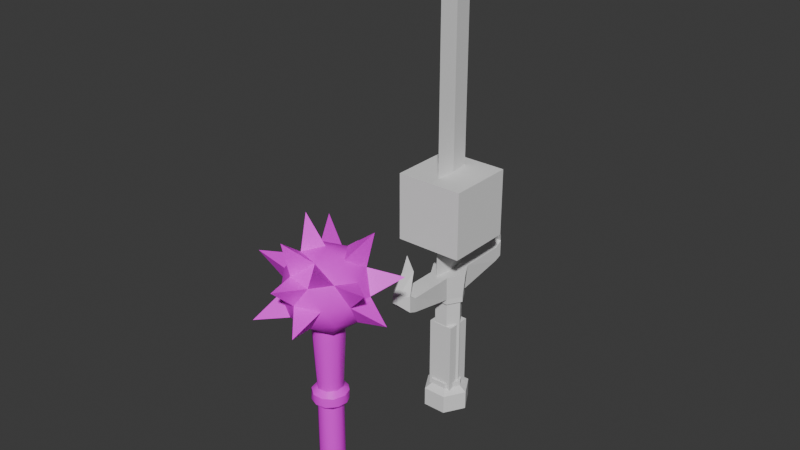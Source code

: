 # Source: short_sword.blend  (saved by Blender 4.3.34; exported with 4.5.12 LTS)
import bpy
from mathutils import Matrix  # noqa: F401  (used for matrix-valued properties, if any)

bpy.ops.wm.read_factory_settings(use_empty=True)
scene = bpy.context.scene
scene.name = 'Scene'

# ---- images (referenced by path relative to the original .blend; pixels are not part of the script)
import os
ASSET_DIR = os.environ.get("B2B_ASSET_DIR", "")  # directory of the original .blend (textures are referenced by path, not embedded)
HERE = os.path.dirname(os.path.abspath(__file__))  # packed textures are extracted next to this script under _unpacked/

def load_image(name, relpath, width, height, colorspace="sRGB"):
    """Load a texture the original file referenced (path relative to the .blend, or extracted next to this script)."""
    p = next((c for c in (os.path.join(HERE, relpath), os.path.join(ASSET_DIR, relpath)) if relpath and os.path.exists(c)), "")
    if p:
        img = bpy.data.images.load(p, check_existing=True)
        img.name = name
    else:  # same state as the original file: an image datablock whose file is absent (Cycles renders it pink)
        img = bpy.data.images.new(name, width, height)
        img.source = "FILE"
        img.filepath = "//" + (relpath or name)
    img.colorspace_settings.name = colorspace
    return img
img_morning_star_mat_base_color = load_image('morning_star_mat Base Color', 'textures/morning_star_mat Base Color.png', 1024, 1024, 'sRGB')

# ---- materials (node trees are filled in below, after node groups)
mat_morning_star_mat = bpy.data.materials.new('morning_star_mat')
mat_morning_star_mat.use_transparent_shadow = False

# ---- material node trees
mat_morning_star_mat.use_nodes = True; mat_morning_star_mat.node_tree.nodes.clear()
_N = mat_morning_star_mat.node_tree.nodes; _L = mat_morning_star_mat.node_tree.links
n0 = _N.new('ShaderNodeBsdfPrincipled'); n0.name = 'Principled BSDF'; n0.location = (10, 300)
n0.inputs[3].default_value = 1.45
n1 = _N.new('ShaderNodeOutputMaterial'); n1.name = 'Material Output'; n1.location = (300, 300)
n2 = _N.new('ShaderNodeTexImage'); n2.name = 'Image Texture'; n2.location = (-280, 278)
n2.image = img_morning_star_mat_base_color
_L.new(n0.outputs[0], n1.inputs[0])
_L.new(n2.outputs[0], n0.inputs[0])
n1.is_active_output = True

# ---- world
world_world = bpy.data.worlds.new('World'); scene.world = world_world
world_world.use_nodes = True; world_world.node_tree.nodes.clear()
_N = world_world.node_tree.nodes; _L = world_world.node_tree.links
n0 = _N.new('ShaderNodeOutputWorld'); n0.name = 'World Output'; n0.location = (300, 300)
n1 = _N.new('ShaderNodeBackground'); n1.name = 'Background'; n1.location = (10, 300)
n1.inputs[0].default_value = (0.05088, 0.05088, 0.05088, 1.0)
_L.new(n1.outputs[0], n0.inputs[0])
n0.is_active_output = True
world_world.color = (0.05088, 0.05088, 0.05088)
world_world.use_sun_shadow = False
world_world.sun_shadow_jitter_overblur = 0.0

# ---- meshes
me_icosphere = bpy.data.meshes.new('Icosphere')
me_icosphere.from_pydata([(0.0, 0.0, 0.2866), (0.06694, -0.04864, 0.3378), (-0.02557, -0.0787, 0.3378), (-0.08275, 0.0, 0.3378), (-0.02557, 0.0787, 0.3378), (0.06694, 0.04864, 0.3378), (0.02557, -0.0787, 0.4205), (-0.06694, -0.04864, 0.4205), (-0.06694, 0.04864, 0.4205), (0.02557, 0.0787, 0.4205), (0.08275, 0.0, 0.4205), (0.0, 0.0, 0.4716), (-0.01503, -0.04626, 0.3004), (0.03935, -0.02859, 0.3004), (0.02432, -0.07484, 0.3305), (0.0787, 0.0, 0.3305), (0.03935, 0.02859, 0.3004), (-0.04864, 0.0, 0.3004), (-0.06367, -0.04626, 0.3305), (-0.01503, 0.04626, 0.3004), (-0.06367, 0.04626, 0.3305), (0.02432, 0.07484, 0.3305), (0.08799, -0.02859, 0.3791), (0.08799, 0.02859, 0.3791), (0.0, -0.09251, 0.3791), (0.05438, -0.07485, 0.3791), (-0.08799, -0.02859, 0.3791), (-0.05438, -0.07485, 0.3791), (-0.05438, 0.07485, 0.3791), (-0.08799, 0.02859, 0.3791), (0.05438, 0.07485, 0.3791), (0.0, 0.09251, 0.3791), (0.06367, -0.04626, 0.4278), (-0.02432, -0.07484, 0.4278), (-0.0787, 0.0, 0.4278), (-0.02432, 0.07484, 0.4278), (0.06367, 0.04626, 0.4278), (0.01503, -0.04626, 0.4578), (0.04864, 0.0, 0.4578), (-0.03935, -0.02859, 0.4578), (-0.03935, 0.02859, 0.4578), (0.01503, 0.04626, 0.4578), (0.0637, -0.1008, 0.4822), (0.07698, 0.05593, 0.5037), (-0.07619, 0.09173, 0.4822), (-0.05007, 0.0, 0.5286), (-0.0294, -0.09049, 0.5037), (0.1245, 0.09049, 0.4085), (-0.04757, 0.1464, 0.4085), (-0.1417, -0.04411, 0.4321), (-0.001849, -0.1484, 0.4321), (0.1406, -0.04762, 0.4321), (0.04757, 0.1464, 0.3497), (-0.1245, 0.09049, 0.3497), (-0.08874, -0.119, 0.3261), (0.04757, -0.1464, 0.3497), (0.154, 0.0, 0.3497), (-0.006819, -0.03428, 0.3304), (-0.002824, -0.02867, -0.09966), (-0.02674, -0.02324, 0.3304), (-0.0221, -0.01814, -0.09966), (-0.03504, -0.0008718, 0.3304), (-0.02867, 0.002824, -0.09966), (-0.02962, 0.01874, 0.3304), (-0.01814, 0.0221, -0.09966), (-0.008056, 0.035, 0.3304), (0.002824, 0.02867, -0.09966), (0.01874, 0.02962, 0.3304), (0.0221, 0.01814, -0.09966), (0.035, 0.008056, 0.3304), (0.02867, -0.002824, -0.09966), (0.02962, -0.01874, 0.3304), (0.01814, -0.0221, -0.09966), (0.01345, -0.03248, 0.3304), (-0.009102, -0.02722, -0.06228), (-0.02568, -0.01281, -0.06228), (-0.02722, 0.009102, -0.06228), (-0.01281, 0.02568, -0.06228), (0.009102, 0.02722, -0.06228), (0.02568, 0.01281, -0.06228), (0.02722, -0.009102, -0.06228), (0.01281, -0.02568, -0.06228), (-0.03124, -0.01668, 0.2738), (-0.03388, 0.0103, 0.2738), (-0.01668, 0.03124, 0.2738), (0.0103, 0.03388, 0.2738), (0.03124, 0.01668, 0.2738), (0.03388, -0.0103, 0.2738), (0.01662, -0.03109, 0.2684), (-0.01032, -0.03402, 0.2793), (-0.02346, -0.01603, 0.1065), (-0.02841, -0.000296, 0.1065), (-0.02496, 0.01311, 0.1065), (-0.01603, 0.02346, 0.1065), (-0.000296, 0.02841, 0.1065), (0.01311, 0.02496, 0.1065), (0.02346, 0.01603, 0.1065), (0.02841, 0.000296, 0.1065), (0.02241, -0.01795, 0.1065), (0.008377, -0.02692, 0.1065), (-0.008008, -0.02758, 0.1065), (-0.02558, -0.01301, 0.1498), (-0.02732, 0.008811, 0.15), (-0.01301, 0.02558, 0.1498), (0.008811, 0.02732, 0.15), (0.02558, 0.01301, 0.1498), (0.02732, -0.008811, 0.15), (0.01321, -0.02537, 0.15), (-0.008587, -0.02751, 0.1498), (0.006779, -0.03914, -0.09021), (-0.01611, -0.03631, -0.09021), (-0.03091, -0.02447, -0.0902), (-0.03914, -0.006779, -0.09021), (-0.03631, 0.01611, -0.09021), (-0.02447, 0.03091, -0.0902), (-0.006779, 0.03914, -0.09021), (0.01611, 0.03631, -0.09021), (0.03091, 0.02447, -0.0902), (0.03914, 0.006779, -0.09021), (0.03631, -0.01611, -0.09021), (0.02447, -0.03091, -0.0902), (-0.03263, -0.02267, -0.06915), (-0.0401, 0.006965, -0.0693), (-0.02267, 0.03263, -0.06915), (0.006965, 0.0401, -0.0693), (0.03263, 0.02267, -0.06915), (0.0401, -0.006965, -0.0693), (0.02267, -0.03263, -0.06915), (-0.006965, -0.0401, -0.0693), (-0.0112, -0.0384, 0.1388), (-0.004052, -0.03929, 0.1178), (0.01847, -0.03548, 0.1176), (0.03631, -0.01611, 0.1177), (0.03914, 0.006779, 0.1177), (0.03091, 0.02447, 0.1178), (0.01611, 0.03631, 0.1177), (-0.006779, 0.03914, 0.1177), (-0.02447, 0.03091, 0.1178), (-0.03631, 0.01611, 0.1177), (-0.03914, -0.006779, 0.1177), (-0.02633, -0.03031, 0.1177), (-0.0327, -0.02257, 0.1388), (-0.04007, 0.007089, 0.1385), (-0.02257, 0.0327, 0.1388), (-0.0007197, 0.03972, 0.1385), (0.01797, 0.03509, 0.1386), (0.0327, 0.02257, 0.1388), (0.03972, 0.0007197, 0.1385), (0.03174, -0.02459, 0.1387), (0.01164, -0.03774, 0.1386)], [], [(0, 13, 12), (1, 13, 15), (0, 12, 17), (0, 17, 19), (0, 19, 16), (1, 15, 22), (2, 14, 24), (3, 18, 26), (4, 20, 28), (5, 21, 30), (1, 22, 25), (2, 24, 27), (3, 26, 29), (4, 28, 31), (5, 30, 23), (38, 36, 43), (7, 33, 39), (8, 34, 40), (9, 35, 41), (10, 36, 38), (38, 41, 11), (35, 8, 44), (36, 9, 41), (41, 40, 11), (41, 35, 40), (40, 39, 45), (39, 33, 46), (40, 34, 39), (34, 7, 39), (39, 37, 11), (23, 30, 47), (33, 6, 37), (37, 38, 11), (37, 32, 38), (32, 10, 38), (23, 36, 10), (31, 28, 48), (30, 9, 36), (31, 35, 9), (26, 7, 49), (28, 8, 35), (29, 34, 8), (29, 26, 34), (24, 6, 50), (27, 33, 7), (27, 24, 33), (22, 10, 51), (25, 32, 6), (25, 22, 32), (30, 21, 52), (30, 31, 9), (28, 20, 53), (21, 4, 31), (28, 29, 8), (18, 2, 54), (20, 3, 29), (26, 27, 7), (26, 18, 27), (24, 14, 55), (24, 25, 6), (22, 15, 56), (14, 1, 25), (22, 23, 10), (15, 5, 23), (16, 21, 5), (16, 19, 21), (19, 4, 21), (19, 20, 4), (19, 17, 20), (17, 3, 20), (17, 18, 3), (17, 12, 18), (12, 2, 18), (15, 16, 5), (15, 13, 16), (13, 0, 16), (12, 14, 2), (12, 13, 14), (13, 1, 14), (6, 32, 42), (32, 37, 42), (37, 6, 42), (36, 41, 43), (41, 38, 43), (8, 40, 44), (40, 35, 44), (39, 11, 45), (11, 40, 45), (33, 37, 46), (37, 39, 46), (30, 36, 47), (36, 23, 47), (28, 35, 48), (35, 31, 48), (7, 34, 49), (34, 26, 49), (6, 33, 50), (33, 24, 50), (10, 32, 51), (32, 22, 51), (21, 31, 52), (31, 30, 52), (20, 29, 53), (29, 28, 53), (2, 27, 54), (27, 18, 54), (14, 25, 55), (25, 24, 55), (15, 23, 56), (23, 22, 56), (77, 124, 123), (77, 78, 124), (58, 72, 109), (90, 100, 140), (103, 144, 143), (91, 90, 139), (70, 72, 58, 60, 62, 64, 66, 68), (79, 126, 125), (81, 98, 99), (80, 97, 98), (79, 96, 97), (78, 94, 95), (77, 93, 94), (76, 91, 92), (75, 90, 91), (89, 57, 59), (82, 59, 61), (83, 61, 63), (84, 63, 65), (85, 65, 67), (86, 67, 69), (87, 69, 71), (88, 71, 73), (92, 91, 138), (79, 80, 126), (101, 142, 141), (94, 93, 136), (81, 128, 127), (95, 94, 135), (112, 121, 122), (115, 123, 124), (118, 125, 126), (109, 127, 128), (131, 148, 149), (132, 147, 148), (133, 146, 147), (135, 144, 145), (136, 143, 144), (139, 141, 142), (140, 129, 141), (66, 64, 115), (105, 147, 146), (75, 76, 122), (75, 122, 121), (106, 107, 148), (99, 98, 131), (70, 68, 118), (98, 97, 132), (62, 60, 112), (97, 96, 133), (81, 74, 128), (100, 130, 140), (104, 145, 144), (64, 114, 115), (104, 144, 103), (90, 140, 139), (72, 120, 109), (143, 142, 102, 103), (64, 113, 114), (91, 139, 138), (100, 74, 81, 99), (96, 79, 78, 95), (80, 98, 81), (79, 97, 80), (93, 77, 76, 92), (77, 94, 78), (90, 75, 74, 100), (75, 91, 76), (89, 88, 73, 57), (89, 59, 82), (82, 61, 83), (83, 63, 84), (84, 65, 85), (85, 67, 86), (86, 69, 87), (87, 71, 88), (138, 137, 93, 92), (125, 124, 78, 79), (62, 113, 64), (127, 126, 80, 81), (72, 119, 120), (102, 142, 101), (93, 137, 136), (141, 129, 108, 101), (70, 119, 72), (82, 101, 108, 89), (94, 136, 135), (62, 112, 113), (83, 102, 101, 82), (84, 103, 102, 83), (85, 104, 103, 84), (86, 105, 104, 85), (87, 106, 105, 86), (88, 107, 106, 87), (108, 107, 88, 89), (121, 111, 110, 128), (109, 128, 110), (123, 114, 113, 122), (111, 121, 112), (112, 122, 113), (125, 117, 116, 124), (114, 123, 115), (115, 124, 116), (127, 120, 119, 126), (117, 125, 118), (118, 126, 119), (130, 131, 149, 129), (120, 127, 109), (146, 134, 135, 145), (132, 148, 131), (133, 147, 132), (134, 146, 133), (143, 137, 138, 142), (136, 144, 135), (137, 143, 136), (146, 145, 104, 105), (139, 142, 138), (140, 141, 139), (130, 129, 140), (123, 122, 76, 77), (121, 128, 74, 75), (106, 147, 105), (106, 148, 147), (66, 115, 116), (58, 109, 110), (107, 149, 148), (129, 149, 107, 108), (131, 130, 100, 99), (66, 116, 68), (68, 116, 117), (58, 110, 60), (60, 110, 111), (135, 134, 96, 95), (68, 117, 118), (98, 132, 131), (60, 111, 112), (97, 133, 132), (96, 134, 133), (70, 118, 119)])
me_icosphere.polygons.foreach_set('use_smooth', [True] * 249)
_k = set([(2, 18), (2, 27), (2, 54), (6, 24), (6, 32), (6, 33), (6, 37), (6, 42), (6, 50), (7, 26), (7, 34), (7, 49), (8, 35), (8, 40), (8, 44), (10, 22), (10, 32), (10, 51), (11, 39), (11, 40), (11, 45), (14, 24), (14, 25), (14, 55), (15, 22), (15, 23), (15, 56), (18, 27), (18, 54), (20, 28), (20, 29), (20, 53), (21, 30), (21, 31), (21, 52), (22, 23), (22, 32), (22, 51), (22, 56), (23, 30), (23, 36), (23, 47), (23, 56), (24, 25), (24, 33), (24, 50), (24, 55), (25, 55), (26, 34), (26, 49), (27, 54), (28, 29), (28, 31), (28, 35), (28, 48), (28, 53), (29, 53), (30, 31), (30, 36), (30, 47), (30, 52), (31, 35), (31, 48), (31, 52), (32, 37), (32, 42), (32, 51), (33, 37), (33, 39), (33, 46), (33, 50), (34, 49), (35, 40), (35, 44), (35, 48), (36, 38), (36, 41), (36, 43), (36, 47), (37, 39), (37, 42), (37, 46), (38, 41), (38, 43), (39, 40), (39, 45), (39, 46), (40, 44), (40, 45), (41, 43), (74, 75), (74, 81), (75, 76), (76, 77), (77, 78), (78, 79), (79, 80), (80, 81), (90, 91), (90, 100), (91, 92), (92, 93), (93, 94), (94, 95), (95, 96), (96, 97), (97, 98), (98, 99), (99, 100), (101, 102), (101, 108), (102, 103), (103, 104), (104, 105), (105, 106), (106, 107), (107, 108), (109, 120), (110, 111), (111, 112), (113, 114), (114, 115), (116, 117), (117, 118), (119, 120), (121, 122), (121, 128), (122, 123), (123, 124), (124, 125), (125, 126), (126, 127), (127, 128), (129, 141), (129, 149), (130, 131), (130, 140), (131, 132), (132, 133), (133, 134), (134, 135), (135, 136), (136, 137), (137, 138), (138, 139), (139, 140), (141, 142), (142, 143), (143, 144), (144, 145), (145, 146), (146, 147), (147, 148), (148, 149)])
me_icosphere.attributes.new('sharp_edge', 'BOOLEAN', 'EDGE').data.foreach_set('value', [ (min(e.vertices), max(e.vertices)) in _k for e in me_icosphere.edges])
_uv = me_icosphere.uv_layers.new(name='UVMap')
_uv.uv.foreach_set('vector', [0.4478, 0.6875, 0.4731, 0.7291, 0.4007, 0.7262, 0.6279, 0.2013, 0.653, 0.2416, 0.5803, 0.237, 0.4478, 0.6875, 0.4007, 0.7262, 0.3879, 0.6599, 0.4478, 0.6875, 0.3879, 0.6599, 0.4524, 0.6219, 0.4478, 0.6875, 0.4524, 0.6219, 0.505, 0.6646, 0.6279, 0.2013, 0.5803, 0.237, 0.5689, 0.172, 0.3838, 0.4037, 0.3539, 0.3662, 0.4142, 0.3453, 0.4423, 0.5123, 0.4063, 0.466, 0.4809, 0.4708, 0.4478, 0.5616, 0.3879, 0.586, 0.4007, 0.5325, 0.1796, 0.6698, 0.1613, 0.7329, 0.1163, 0.6788, 0.6279, 0.2013, 0.5689, 0.172, 0.6346, 0.1364, 0.3838, 0.4037, 0.4142, 0.3453, 0.4465, 0.407, 0.4423, 0.5123, 0.4809, 0.4708, 0.5042, 0.5123, 0.4434, 0.8095, 0.4497, 0.7493, 0.4841, 0.7715, 0.1796, 0.6698, 0.1163, 0.6788, 0.146, 0.6129, 0.3161, 0.8299, 0.2496, 0.806, 0.3161, 0.7295, 0.5108, 0.4118, 0.4888, 0.35, 0.5493, 0.3786, 0.4353, 0.1313, 0.4152, 0.06961, 0.4849, 0.08807, 0.624, 0.4968, 0.5927, 0.4521, 0.6666, 0.4528, 0.8412, 0.5906, 0.7971, 0.5526, 0.8375, 0.5304, 0.7201, 0.4325, 0.6666, 0.4528, 0.6933, 0.3923, 0.1786, 0.9418, 0.1163, 0.9542, 0.1163, 0.8698, 0.6741, 0.5874, 0.6478, 0.6481, 0.6141, 0.6086, 0.6666, 0.4528, 0.6335, 0.3907, 0.6933, 0.3923, 0.6666, 0.4528, 0.5927, 0.4521, 0.6335, 0.3907, 0.9517, 0.8733, 0.9041, 0.8733, 0.9407, 0.7811, 0.5493, 0.3786, 0.4888, 0.35, 0.5725, 0.2965, 0.4849, 0.08807, 0.4152, 0.06961, 0.4716, 0.02196, 0.4152, 0.06961, 0.4127, 0.01888, 0.4716, 0.02196, 0.6666, 0.3319, 0.7201, 0.3578, 0.6933, 0.3923, 0.8144, 0.8958, 0.8819, 0.8958, 0.8697, 0.9761, 0.05907, 0.7167, 0.01011, 0.6931, 0.06926, 0.6745, 0.7201, 0.3578, 0.7201, 0.4325, 0.6933, 0.3923, 0.742, 0.5304, 0.7769, 0.5764, 0.7314, 0.6044, 0.7769, 0.5764, 0.7769, 0.6396, 0.7314, 0.6044, 0.7971, 0.6275, 0.7971, 0.5526, 0.8412, 0.5906, 0.7992, 0.7353, 0.7314, 0.7608, 0.7314, 0.6598, 0.7111, 0.649, 0.6478, 0.6481, 0.6741, 0.5874, 0.6741, 0.7083, 0.6141, 0.6833, 0.6478, 0.6481, 0.4809, 0.4708, 0.5108, 0.4118, 0.5607, 0.4752, 0.4302, 0.1879, 0.4353, 0.1313, 0.4941, 0.1612, 0.3814, 0.1313, 0.4152, 0.06961, 0.4353, 0.1313, 0.3814, 0.1313, 0.3681, 0.06523, 0.4152, 0.06961, 0.6894, 0.105, 0.6328, 0.07475, 0.7079, 0.01769, 0.4465, 0.407, 0.4888, 0.35, 0.5108, 0.4118, 0.4465, 0.407, 0.4142, 0.3453, 0.4888, 0.35, 0.8286, 0.4907, 0.7701, 0.473, 0.8286, 0.3928, 0.6346, 0.1364, 0.5718, 0.09762, 0.6328, 0.07475, 0.6346, 0.1364, 0.5689, 0.172, 0.5718, 0.09762, 0.8726, 0.7137, 0.8194, 0.7551, 0.8194, 0.6598, 0.7111, 0.649, 0.6741, 0.7083, 0.6478, 0.6481, 0.8615, 0.5304, 0.9249, 0.5436, 0.8615, 0.623, 0.4841, 0.8463, 0.4434, 0.8095, 0.4841, 0.7715, 0.4302, 0.1879, 0.3814, 0.1313, 0.4353, 0.1313, 0.9066, 0.3672, 0.8524, 0.3672, 0.87, 0.2737, 0.3879, 0.586, 0.3381, 0.6264, 0.3363, 0.5706, 0.4809, 0.4708, 0.4465, 0.407, 0.5108, 0.4118, 0.4809, 0.4708, 0.4063, 0.466, 0.4465, 0.407, 0.4142, 0.3453, 0.3539, 0.3662, 0.3363, 0.2815, 0.6894, 0.105, 0.6346, 0.1364, 0.6328, 0.07475, 0.5689, 0.172, 0.5803, 0.237, 0.5144, 0.2472, 0.6866, 0.1794, 0.6279, 0.2013, 0.6346, 0.1364, 0.9328, 0.4505, 0.9328, 0.3928, 0.9872, 0.4245, 0.2093, 0.6263, 0.1796, 0.6698, 0.146, 0.6129, 0.2188, 0.7004, 0.1613, 0.7329, 0.1796, 0.6698, 0.505, 0.6646, 0.4524, 0.6219, 0.505, 0.5907, 0.4524, 0.6219, 0.4478, 0.5616, 0.505, 0.5907, 0.4524, 0.6219, 0.3879, 0.586, 0.4478, 0.5616, 0.4524, 0.6219, 0.3879, 0.6599, 0.3879, 0.586, 0.3879, 0.6599, 0.3381, 0.6264, 0.3879, 0.586, 0.3879, 0.6599, 0.3363, 0.6903, 0.3381, 0.6264, 0.3879, 0.6599, 0.4007, 0.7262, 0.3363, 0.6903, 0.3491, 0.4408, 0.3838, 0.4037, 0.4063, 0.466, 0.2093, 0.6263, 0.2188, 0.7004, 0.1796, 0.6698, 0.5258, 0.6979, 0.4731, 0.7291, 0.505, 0.6646, 0.4731, 0.7291, 0.4478, 0.6875, 0.505, 0.6646, 0.3491, 0.4408, 0.3539, 0.3662, 0.3838, 0.4037, 0.7079, 0.2101, 0.653, 0.2416, 0.6866, 0.1794, 0.653, 0.2416, 0.6279, 0.2013, 0.6866, 0.1794, 0.6328, 0.07475, 0.5718, 0.09762, 0.5867, 0.01011, 0.9677, 0.9777, 0.9041, 0.9777, 0.9577, 0.8935, 0.06926, 0.6745, 0.01011, 0.6931, 0.01011, 0.5942, 0.6741, 0.5874, 0.6141, 0.6086, 0.5927, 0.5304, 0.6666, 0.4528, 0.7201, 0.4325, 0.7499, 0.5102, 0.5655, 0.8195, 0.5044, 0.8448, 0.5044, 0.7493, 0.9389, 0.7531, 0.8928, 0.7531, 0.9222, 0.6598, 0.3988, 0.9397, 0.3363, 0.954, 0.3363, 0.8671, 0.8976, 0.07765, 0.837, 0.104, 0.837, 0.01011, 0.8042, 0.8756, 0.7314, 0.8756, 0.7684, 0.7811, 0.7201, 0.3578, 0.6666, 0.3319, 0.7499, 0.2737, 0.08049, 0.9473, 0.01011, 0.9473, 0.03781, 0.8553, 0.7701, 0.2737, 0.8321, 0.2931, 0.7701, 0.3726, 0.4302, 0.1879, 0.4941, 0.1612, 0.4726, 0.2535, 0.6141, 0.6833, 0.6741, 0.7083, 0.5927, 0.7671, 0.4127, 0.01888, 0.4152, 0.06961, 0.3363, 0.01011, 0.5589, 0.9495, 0.5044, 0.9565, 0.5044, 0.865, 0.4703, 0.9514, 0.419, 0.9534, 0.419, 0.8671, 0.4888, 0.35, 0.4142, 0.3453, 0.4535, 0.2737, 0.7941, 0.9795, 0.7314, 0.9596, 0.7941, 0.8958, 0.9848, 0.2032, 0.921, 0.2032, 0.9793, 0.1243, 0.9008, 0.2177, 0.837, 0.2177, 0.8614, 0.1243, 0.8245, 0.7811, 0.8839, 0.7811, 0.8492, 0.8753, 0.8488, 0.3928, 0.9126, 0.3928, 0.8888, 0.4861, 0.3814, 0.1313, 0.4302, 0.1879, 0.3363, 0.2174, 0.5927, 0.7873, 0.6504, 0.799, 0.5927, 0.8818, 0.5927, 0.902, 0.6631, 0.902, 0.6127, 0.9843, 0.9268, 0.3441, 0.9268, 0.2737, 0.9899, 0.2849, 0.2121, 0.7531, 0.223, 0.8227, 0.1767, 0.8227, 0.2093, 0.6263, 0.146, 0.6129, 0.2188, 0.5463, 0.958, 0.04109, 0.9178, 0.09524, 0.9178, 0.01011, 0.3464, 0.7798, 0.3602, 0.7498, 0.3363, 0.78, 0.3464, 0.7798, 0.3666, 0.7618, 0.3602, 0.7498, 0.2441, 0.8845, 0.271, 0.8856, 0.2523, 0.8639, 0.1511, 0.3038, 0.1763, 0.3045, 0.1603, 0.2891, 0.03939, 0.247, 0.01497, 0.2619, 0.04028, 0.2609, 0.1331, 0.3034, 0.1511, 0.3038, 0.1279, 0.2883, 0.2939, 0.9026, 0.271, 0.8856, 0.2441, 0.8845, 0.2289, 0.9005, 0.2339, 0.9237, 0.2568, 0.9406, 0.2838, 0.9417, 0.2989, 0.9258, 0.3921, 0.7649, 0.4232, 0.7756, 0.3964, 0.7493, 0.7281, 0.191, 0.7705, 0.04824, 0.7491, 0.04897, 0.7564, 0.1962, 0.7919, 0.05965, 0.7705, 0.04824, 0.2579, 0.5244, 0.2628, 0.3034, 0.2447, 0.3036, 0.2867, 0.5244, 0.2972, 0.3036, 0.2807, 0.3034, 0.04109, 0.5245, 0.04445, 0.3036, 0.02633, 0.3041, 0.06984, 0.5243, 0.07874, 0.3036, 0.06234, 0.3034, 0.1402, 0.5245, 0.1511, 0.3038, 0.1331, 0.3034, 0.1854, 0.07826, 0.191, 0.01151, 0.1616, 0.01065, 0.1496, 0.08455, 0.1616, 0.01065, 0.1348, 0.01011, 0.07106, 0.08424, 0.08276, 0.01031, 0.05845, 0.01011, 0.03557, 0.08449, 0.05845, 0.01011, 0.02406, 0.01064, 0.291, 0.08432, 0.3105, 0.01041, 0.2789, 0.01011, 0.2555, 0.08432, 0.2789, 0.01011, 0.2445, 0.01026, 0.2954, 0.5967, 0.3161, 0.5596, 0.2856, 0.545, 0.2599, 0.5992, 0.2856, 0.545, 0.258, 0.5469, 0.06234, 0.3034, 0.07874, 0.3036, 0.06867, 0.2882, 0.3921, 0.7649, 0.4079, 0.7873, 0.4232, 0.7756, 0.148, 0.2469, 0.1163, 0.261, 0.1482, 0.2612, 0.02633, 0.3041, 0.04445, 0.3036, 0.0208, 0.2889, 0.4048, 0.8158, 0.3992, 0.8464, 0.423, 0.8162, 0.2807, 0.3034, 0.2972, 0.3036, 0.2871, 0.2884, 0.1438, 0.8376, 0.1163, 0.8176, 0.1165, 0.8496, 0.02274, 0.561, 0.04238, 0.5329, 0.01011, 0.5342, 0.6829, 0.7998, 0.7107, 0.8196, 0.71, 0.7873, 0.1445, 0.7642, 0.1173, 0.7531, 0.1169, 0.7772, 0.7534, 0.0268, 0.779, 0.01011, 0.748, 0.01101, 0.7874, 0.03218, 0.8084, 0.02625, 0.779, 0.01011, 0.2393, 0.2886, 0.2589, 0.2609, 0.2337, 0.2615, 0.2871, 0.2884, 0.307, 0.2614, 0.2842, 0.2611, 0.0208, 0.2889, 0.04028, 0.2609, 0.01497, 0.2619, 0.1279, 0.2883, 0.1482, 0.2612, 0.1163, 0.261, 0.1603, 0.2891, 0.1831, 0.2621, 0.1482, 0.2612, 0.02539, 0.574, 0.0495, 0.5732, 0.02274, 0.561, 0.05053, 0.8193, 0.02197, 0.8189, 0.04486, 0.8351, 0.3591, 0.8308, 0.3433, 0.8084, 0.3363, 0.8206, 0.3591, 0.8308, 0.3363, 0.8206, 0.3629, 0.8468, 0.03266, 0.7988, 0.03279, 0.7703, 0.01011, 0.7868, 0.7491, 0.04897, 0.7705, 0.04824, 0.7534, 0.0268, 0.2939, 0.9026, 0.2989, 0.9258, 0.3148, 0.9023, 0.7705, 0.04824, 0.7919, 0.05965, 0.7874, 0.03218, 0.1565, 0.8349, 0.1565, 0.811, 0.1438, 0.8376, 0.7919, 0.05965, 0.8005, 0.07529, 0.8097, 0.04919, 0.4048, 0.8158, 0.3846, 0.8339, 0.3992, 0.8464, 0.1763, 0.3045, 0.1904, 0.2899, 0.1603, 0.2891, 0.287, 0.2464, 0.2842, 0.2611, 0.307, 0.2614, 0.0495, 0.5732, 0.04581, 0.5604, 0.02274, 0.561, 0.546, 0.558, 0.5581, 0.558, 0.5548, 0.5325, 0.1511, 0.3038, 0.1603, 0.2891, 0.1279, 0.2883, 0.271, 0.8856, 0.2766, 0.8676, 0.2523, 0.8639, 0.04028, 0.2609, 0.08072, 0.261, 0.06824, 0.2464, 0.03939, 0.247, 0.0495, 0.5732, 0.07061, 0.5603, 0.04581, 0.5604, 0.07874, 0.3036, 0.09413, 0.2886, 0.06867, 0.2882, 0.1763, 0.3045, 0.1689, 0.5253, 0.19, 0.5261, 0.1925, 0.3051, 0.2628, 0.3034, 0.2579, 0.5244, 0.2867, 0.5244, 0.2807, 0.3034, 0.7564, 0.1962, 0.7705, 0.04824, 0.7281, 0.191, 0.2579, 0.5244, 0.2447, 0.3036, 0.2381, 0.5247, 0.04445, 0.3036, 0.04109, 0.5245, 0.06984, 0.5243, 0.06234, 0.3034, 0.3075, 0.5247, 0.2972, 0.3036, 0.2867, 0.5244, 0.1511, 0.3038, 0.1402, 0.5245, 0.1689, 0.5253, 0.1763, 0.3045, 0.09068, 0.5248, 0.07874, 0.3036, 0.06984, 0.5243, 0.1854, 0.07826, 0.21, 0.09359, 0.2102, 0.01226, 0.191, 0.01151, 0.1854, 0.07826, 0.1616, 0.01065, 0.1496, 0.08455, 0.09607, 0.08492, 0.08276, 0.01031, 0.07106, 0.08424, 0.07106, 0.08424, 0.05845, 0.01011, 0.03557, 0.08449, 0.03557, 0.08449, 0.02406, 0.01064, 0.01041, 0.08552, 0.291, 0.08432, 0.2789, 0.01011, 0.2555, 0.08432, 0.2555, 0.08432, 0.2445, 0.01026, 0.2304, 0.08475, 0.2954, 0.5967, 0.2856, 0.545, 0.2599, 0.5992, 0.06867, 0.2882, 0.04386, 0.2883, 0.04445, 0.3036, 0.06234, 0.3034, 0.3964, 0.7493, 0.3602, 0.7498, 0.3666, 0.7618, 0.3921, 0.7649, 0.07774, 0.5732, 0.07061, 0.5603, 0.0495, 0.5732, 0.423, 0.8162, 0.4232, 0.7756, 0.4079, 0.7873, 0.4048, 0.8158, 0.271, 0.8856, 0.2983, 0.8796, 0.2766, 0.8676, 0.1283, 0.2464, 0.1163, 0.261, 0.148, 0.2469, 0.04445, 0.3036, 0.04386, 0.2883, 0.0208, 0.2889, 0.1482, 0.2612, 0.1831, 0.2621, 0.1772, 0.2477, 0.148, 0.2469, 0.2939, 0.9026, 0.2983, 0.8796, 0.271, 0.8856, 0.1496, 0.08455, 0.148, 0.2469, 0.1772, 0.2477, 0.1854, 0.07826, 0.2972, 0.3036, 0.3126, 0.2887, 0.2871, 0.2884, 0.07774, 0.5732, 0.09607, 0.5606, 0.07061, 0.5603, 0.07106, 0.08424, 0.06824, 0.2464, 0.08881, 0.2473, 0.09607, 0.08492, 0.03557, 0.08449, 0.03939, 0.247, 0.06824, 0.2464, 0.07106, 0.08424, 0.291, 0.08432, 0.287, 0.2464, 0.3076, 0.2471, 0.3161, 0.08475, 0.2555, 0.08432, 0.2582, 0.2467, 0.287, 0.2464, 0.291, 0.08432, 0.2304, 0.08475, 0.2383, 0.2468, 0.2582, 0.2467, 0.2555, 0.08432, 0.2599, 0.5992, 0.258, 0.7078, 0.2865, 0.7093, 0.2954, 0.5967, 0.1772, 0.2477, 0.1976, 0.2483, 0.21, 0.09359, 0.1854, 0.07826, 0.1163, 0.8176, 0.1439, 0.8146, 0.1441, 0.7898, 0.1169, 0.7772, 0.1445, 0.7642, 0.1169, 0.7772, 0.1441, 0.7898, 0.04238, 0.5329, 0.04581, 0.5604, 0.07061, 0.5603, 0.08281, 0.533, 0.1439, 0.8146, 0.1163, 0.8176, 0.1438, 0.8376, 0.09607, 0.5606, 0.08281, 0.533, 0.07061, 0.5603, 0.7107, 0.8196, 0.6832, 0.8229, 0.6833, 0.8477, 0.7106, 0.86, 0.04581, 0.5604, 0.04238, 0.5329, 0.02274, 0.561, 0.6831, 0.8732, 0.7106, 0.86, 0.6833, 0.8477, 0.2819, 0.8501, 0.2766, 0.8676, 0.2983, 0.8796, 0.3161, 0.8719, 0.6832, 0.8229, 0.7107, 0.8196, 0.6829, 0.7998, 0.3148, 0.9023, 0.3161, 0.8719, 0.2983, 0.8796, 0.1904, 0.2899, 0.2102, 0.291, 0.2058, 0.2633, 0.1831, 0.2621, 0.2766, 0.8676, 0.2819, 0.8501, 0.2523, 0.8639, 0.2589, 0.2609, 0.2623, 0.2884, 0.2871, 0.2884, 0.2842, 0.2611, 0.7874, 0.03218, 0.779, 0.01011, 0.7534, 0.0268, 0.8097, 0.04919, 0.8084, 0.02625, 0.7874, 0.03218, 0.2623, 0.2884, 0.2589, 0.2609, 0.2393, 0.2886, 0.04028, 0.2609, 0.04386, 0.2883, 0.06867, 0.2882, 0.08072, 0.261, 0.3126, 0.2887, 0.307, 0.2614, 0.2871, 0.2884, 0.04386, 0.2883, 0.04028, 0.2609, 0.0208, 0.2889, 0.2589, 0.2609, 0.2842, 0.2611, 0.287, 0.2464, 0.2582, 0.2467, 0.09413, 0.2886, 0.08072, 0.261, 0.06867, 0.2882, 0.1603, 0.2891, 0.1482, 0.2612, 0.1279, 0.2883, 0.1904, 0.2899, 0.1831, 0.2621, 0.1603, 0.2891, 0.04238, 0.5329, 0.08281, 0.533, 0.06984, 0.5243, 0.04109, 0.5245, 0.3629, 0.8468, 0.3992, 0.8464, 0.3846, 0.8339, 0.3591, 0.8308, 0.03266, 0.7988, 0.02197, 0.8189, 0.05053, 0.8193, 0.03266, 0.7988, 0.01011, 0.7868, 0.02197, 0.8189, 0.6706, 0.8548, 0.6831, 0.8732, 0.6833, 0.8477, 0.2441, 0.8845, 0.2523, 0.8639, 0.2287, 0.873, 0.03279, 0.7703, 0.01811, 0.7567, 0.01011, 0.7868, 0.03818, 0.737, 0.01811, 0.7567, 0.03279, 0.7703, 0.05053, 0.7499, 0.7534, 0.0268, 0.7281, 0.03638, 0.7324, 0.05784, 0.7491, 0.04897, 0.6706, 0.8548, 0.6833, 0.8477, 0.6706, 0.8266, 0.6706, 0.8266, 0.6833, 0.8477, 0.6832, 0.8229, 0.2441, 0.8845, 0.2287, 0.873, 0.2289, 0.9005, 0.1565, 0.811, 0.1441, 0.7898, 0.1439, 0.8146, 0.2871, 0.2884, 0.2623, 0.2884, 0.2628, 0.3034, 0.2807, 0.3034, 0.2989, 0.9258, 0.3161, 0.9226, 0.3148, 0.9023, 0.7705, 0.04824, 0.7874, 0.03218, 0.7534, 0.0268, 0.1565, 0.811, 0.1439, 0.8146, 0.1438, 0.8376, 0.7919, 0.05965, 0.8097, 0.04919, 0.7874, 0.03218, 0.8005, 0.07529, 0.8168, 0.0683, 0.8097, 0.04919, 0.2939, 0.9026, 0.3148, 0.9023, 0.2983, 0.8796])
me_icosphere.materials.append(mat_morning_star_mat)
me_icosphere.update()
me_cube = bpy.data.meshes.new('Cube')
me_cube.from_pydata([(-0.1333, -0.1333, -0.1333), (-0.1333, -0.1333, 0.1333), (-0.1333, 0.1333, -0.1333), (-0.1333, 0.1333, 0.1333), (0.1333, -0.1333, -0.1333), (0.1333, -0.1333, 0.1333), (0.1333, 0.1333, -0.1333), (0.1333, 0.1333, 0.1333)], [], [(0, 1, 3, 2), (2, 3, 7, 6), (6, 7, 5, 4), (4, 5, 1, 0), (2, 6, 4, 0), (7, 3, 1, 5)])
_uv = me_cube.uv_layers.new(name='UVMap')
_uv.uv.foreach_set('vector', [0.375, 0.0, 0.625, 0.0, 0.625, 0.25, 0.375, 0.25, 0.375, 0.25, 0.625, 0.25, 0.625, 0.5, 0.375, 0.5, 0.375, 0.5, 0.625, 0.5, 0.625, 0.75, 0.375, 0.75, 0.375, 0.75, 0.625, 0.75, 0.625, 1.0, 0.375, 1.0, 0.125, 0.5, 0.375, 0.5, 0.375, 0.75, 0.125, 0.75, 0.625, 0.5, 0.875, 0.5, 0.875, 0.75, 0.625, 0.75])
me_cube.update()
me_cube_001 = bpy.data.meshes.new('Cube.001')
me_cube_001.from_pydata([(-0.02931, -0.02931, -0.0693), (-0.02931, -0.02931, 0.1151), (-0.02931, 0.02931, -0.0693), (-0.02931, 0.02931, 0.1151), (0.02931, -0.02931, -0.0693), (0.02931, -0.02931, 0.1151), (0.02931, 0.02931, -0.0693), (0.02931, 0.02931, 0.1151)], [], [(0, 1, 3, 2), (2, 3, 7, 6), (6, 7, 5, 4), (4, 5, 1, 0), (2, 6, 4, 0), (7, 3, 1, 5)])
_uv = me_cube_001.uv_layers.new(name='UVMap')
_uv.uv.foreach_set('vector', [0.375, 0.0, 0.625, 0.0, 0.625, 0.25, 0.375, 0.25, 0.375, 0.25, 0.625, 0.25, 0.625, 0.5, 0.375, 0.5, 0.375, 0.5, 0.625, 0.5, 0.625, 0.75, 0.375, 0.75, 0.375, 0.75, 0.625, 0.75, 0.625, 1.0, 0.375, 1.0, 0.125, 0.5, 0.375, 0.5, 0.375, 0.75, 0.125, 0.75, 0.625, 0.5, 0.875, 0.5, 0.875, 0.75, 0.625, 0.75])
me_cube_001.update()
me_cylinder = bpy.data.meshes.new('Cylinder')
me_cylinder.from_pydata([(-1.825e-10, 0.06033, -0.1694), (-1.825e-10, 0.06033, 0.1694), (0.05225, 0.03016, -0.1694), (0.05225, 0.03016, 0.1694), (0.05225, -0.03016, -0.1694), (0.05225, -0.03016, 0.1694), (-1.825e-10, -0.06033, -0.1694), (-1.825e-10, -0.06033, 0.1694), (-0.05225, -0.03016, -0.1694), (-0.05225, -0.03016, 0.1694), (-0.05225, 0.03016, -0.1694), (-0.05225, 0.03016, 0.1694), (-2.888e-09, 0.08693, -0.2075), (0.07528, 0.04346, -0.2075), (0.07528, -0.04346, -0.2075), (-2.888e-09, -0.08693, -0.2075), (-0.07528, -0.04346, -0.2075), (-0.07528, 0.04346, -0.2075), (-6.902e-09, 0.08693, -0.278), (0.07528, 0.04346, -0.278), (0.07528, -0.04346, -0.278), (-6.902e-09, -0.08693, -0.278), (-0.07528, -0.04346, -0.278), (-0.07528, 0.04346, -0.278), (-7.923e-09, 1.019e-09, -0.3429), (0.06062, 0.035, 0.2814), (-4.495e-09, 0.07, 0.2814), (0.06062, -0.035, 0.2814), (-4.495e-09, -0.07, 0.2814), (-0.06062, -0.035, 0.2814), (-0.06062, 0.035, 0.2814), (0.1467, 0.1842, 0.2267), (0.08611, 0.2192, 0.2267), (-0.1467, -0.1842, 0.2267), (-0.08611, -0.2192, 0.2267), (0.1467, 0.1842, 0.2814), (0.08611, 0.2192, 0.2814), (-0.1467, -0.1842, 0.2814), (-0.08611, -0.2192, 0.2814), (0.161, 0.2088, 0.238), (0.1003, 0.2438, 0.238), (-0.161, -0.2088, 0.238), (-0.1003, -0.2438, 0.238), (0.161, 0.2088, 0.2995), (0.1003, 0.2438, 0.2995), (-0.161, -0.2088, 0.2995), (-0.1003, -0.2438, 0.2995), (0.1574, 0.2519, 0.2733), (0.1394, 0.2623, 0.2733), (-0.1574, -0.2519, 0.2733), (-0.1394, -0.2623, 0.2733), (0.1574, 0.2519, 0.2995), (0.1394, 0.2623, 0.2995), (-0.1574, -0.2519, 0.2995), (-0.1394, -0.2623, 0.2995), (0.1283, 0.1842, 0.3746), (0.09536, 0.2032, 0.3746), (-0.1283, -0.1842, 0.3746), (-0.09536, -0.2032, 0.3746), (0.1319, 0.2172, 0.3746), (0.1221, 0.2228, 0.3746), (-0.1319, -0.2172, 0.3746), (-0.1221, -0.2228, 0.3746), (0.1177, 0.2038, 0.4339), (-0.1177, -0.2038, 0.4339), (-1.825e-10, 0.06033, -0.1896), (0.05225, 0.03016, -0.1896), (0.05225, 0.03016, 0.1896), (-1.825e-10, 0.06033, 0.1896), (0.05225, -0.03016, -0.1896), (0.05225, -0.03016, 0.1896), (-1.825e-10, -0.06033, -0.1896), (-1.825e-10, -0.06033, 0.1896), (-0.05225, -0.03016, -0.1896), (-0.05225, -0.03016, 0.1896), (-0.05225, 0.03016, -0.1896), (-0.05225, 0.03016, 0.1896), (-1.825e-10, 0.05105, -0.1694), (-1.825e-10, 0.05105, 0.1694), (0.04421, 0.02552, 0.1694), (0.04421, 0.02552, -0.1694), (0.04421, -0.02552, 0.1694), (0.04421, -0.02552, -0.1694), (-1.825e-10, -0.05105, 0.1694), (-1.825e-10, -0.05105, -0.1694), (-0.04421, -0.02552, 0.1694), (-0.04421, -0.02552, -0.1694), (-0.04421, 0.02552, 0.1694), (-0.04421, 0.02552, -0.1694)], [], [(5, 7, 83, 81), (10, 8, 86, 88), (1, 3, 79, 78), (11, 1, 78, 87), (70, 67, 25, 27), (6, 4, 82, 84), (7, 9, 85, 83), (71, 73, 16, 15), (17, 12, 18, 23), (66, 69, 14, 13), (73, 75, 17, 16), (65, 66, 13, 12), (69, 71, 15, 14), (75, 65, 12, 17), (15, 16, 22, 21), (13, 14, 20, 19), (16, 17, 23, 22), (14, 15, 21, 20), (12, 13, 19, 18), (18, 19, 24), (19, 20, 24), (20, 21, 24), (21, 22, 24), (22, 23, 24), (23, 18, 24), (25, 26, 30, 29, 28, 27), (76, 74, 29, 30), (29, 74, 33, 37), (72, 70, 27, 28), (68, 76, 30, 26), (68, 26, 36, 32), (34, 38, 46, 42), (31, 32, 40, 39), (67, 68, 32, 31), (25, 67, 31, 35), (72, 28, 38, 34), (26, 25, 35, 36), (74, 72, 34, 33), (28, 29, 37, 38), (43, 39, 47, 51), (40, 44, 52, 48), (37, 33, 41, 45), (38, 37, 45, 46), (33, 34, 42, 41), (32, 36, 44, 40), (35, 31, 39, 43), (36, 35, 43, 44), (47, 48, 52, 51), (49, 50, 54, 53), (52, 44, 56, 60), (39, 40, 48, 47), (42, 46, 54, 50), (45, 41, 49, 53), (54, 46, 58, 62), (41, 42, 50, 49), (58, 57, 64), (44, 43, 55, 56), (45, 53, 61, 57), (51, 52, 60, 59), (43, 51, 59, 55), (46, 45, 57, 58), (53, 54, 62, 61), (56, 55, 63), (55, 59, 63), (59, 60, 63), (60, 56, 63), (57, 61, 64), (61, 62, 64), (62, 58, 64), (0, 2, 66, 65), (3, 1, 68, 67), (2, 4, 69, 66), (5, 3, 67, 70), (4, 6, 71, 69), (7, 5, 70, 72), (6, 8, 73, 71), (9, 7, 72, 74), (8, 10, 75, 73), (11, 9, 74, 76), (10, 0, 65, 75), (1, 11, 76, 68), (77, 78, 79, 80), (80, 79, 81, 82), (82, 81, 83, 84), (84, 83, 85, 86), (86, 85, 87, 88), (88, 87, 78, 77), (4, 2, 80, 82), (9, 11, 87, 85), (8, 6, 84, 86), (3, 5, 81, 79), (0, 10, 88, 77), (2, 0, 77, 80)])
_uv = me_cylinder.uv_layers.new(name='UVMap')
_uv.uv.foreach_set('vector', [0.6667, 0.9734, 0.5, 0.9734, 0.5, 0.9734, 0.6667, 0.9734, 0.1667, 0.5266, 0.3333, 0.5266, 0.3333, 0.5266, 0.1667, 0.5266, 1.0, 0.9734, 0.8333, 0.9734, 0.8333, 0.9734, 1.0, 0.9734, 0.1667, 0.9734, -8.941e-08, 0.9734, -8.941e-08, 0.9734, 0.1667, 0.9734, 0.6667, 1.0, 0.8333, 1.0, 0.8333, 1.0, 0.6667, 1.0, 0.5, 0.5266, 0.6667, 0.5266, 0.6667, 0.5266, 0.5, 0.5266, 0.5, 0.9734, 0.3333, 0.9734, 0.3333, 0.9734, 0.5, 0.9734, 0.5, 0.5, 0.3333, 0.5, 0.3333, 0.5, 0.5, 0.5, 0.1667, 0.5, -8.941e-08, 0.5, -8.941e-08, 0.5, 0.1667, 0.5, 0.8333, 0.5, 0.6667, 0.5, 0.6667, 0.5, 0.8333, 0.5, 0.3333, 0.5, 0.1667, 0.5, 0.1667, 0.5, 0.3333, 0.5, 1.0, 0.5, 0.8333, 0.5, 0.8333, 0.5, 1.0, 0.5, 0.6667, 0.5, 0.5, 0.5, 0.5, 0.5, 0.6667, 0.5, 0.1667, 0.5, -8.941e-08, 0.5, -8.941e-08, 0.5, 0.1667, 0.5, 0.5, 0.5, 0.3333, 0.5, 0.3333, 0.5, 0.5, 0.5, 0.8333, 0.5, 0.6667, 0.5, 0.6667, 0.5, 0.8333, 0.5, 0.3333, 0.5, 0.1667, 0.5, 0.1667, 0.5, 0.3333, 0.5, 0.6667, 0.5, 0.5, 0.5, 0.5, 0.5, 0.6667, 0.5, 1.0, 0.5, 0.8333, 0.5, 0.8333, 0.5, 1.0, 0.5, 0.75, 0.49, 0.9578, 0.37, 0.75, 0.25, 0.9578, 0.37, 0.9578, 0.13, 0.75, 0.25, 0.9578, 0.13, 0.75, 0.01, 0.75, 0.25, 0.75, 0.01, 0.5422, 0.13, 0.75, 0.25, 0.5422, 0.13, 0.5422, 0.37, 0.75, 0.25, 0.5422, 0.37, 0.75, 0.49, 0.75, 0.25, 0.4578, 0.37, 0.25, 0.49, 0.04215, 0.37, 0.04215, 0.13, 0.25, 0.01, 0.4578, 0.13, 0.1667, 1.0, 0.3333, 1.0, 0.3333, 1.0, 0.1667, 1.0, 0.3333, 1.0, 0.3333, 1.0, 0.3333, 1.0, 0.3333, 1.0, 0.5, 1.0, 0.6667, 1.0, 0.6667, 1.0, 0.5, 1.0, -8.941e-08, 1.0, 0.1667, 1.0, 0.1667, 1.0, -8.941e-08, 1.0, -8.941e-08, 1.0, -8.941e-08, 1.0, -8.941e-08, 1.0, -8.941e-08, 1.0, 0.5, 1.0, 0.5, 1.0, 0.5, 1.0, 0.5, 1.0, 0.8333, 1.0, 1.0, 1.0, 1.0, 1.0, 0.8333, 1.0, 0.8333, 1.0, 1.0, 1.0, 1.0, 1.0, 0.8333, 1.0, 0.8333, 1.0, 0.8333, 1.0, 0.8333, 1.0, 0.8333, 1.0, 0.5, 1.0, 0.5, 1.0, 0.5, 1.0, 0.5, 1.0, 0.25, 0.49, 0.4578, 0.37, 0.4578, 0.37, 0.25, 0.49, 0.3333, 1.0, 0.5, 1.0, 0.5, 1.0, 0.3333, 1.0, 0.25, 0.01, 0.04215, 0.13, 0.04215, 0.13, 0.25, 0.01, 0.8333, 1.0, 0.8333, 1.0, 0.8333, 1.0, 0.8333, 1.0, -8.941e-08, 1.0, -8.941e-08, 1.0, -8.941e-08, 1.0, -8.941e-08, 1.0, 0.3333, 1.0, 0.3333, 1.0, 0.3333, 1.0, 0.3333, 1.0, 0.25, 0.01, 0.04215, 0.13, 0.04215, 0.13, 0.25, 0.01, 0.3333, 1.0, 0.5, 1.0, 0.5, 1.0, 0.3333, 1.0, -8.941e-08, 1.0, -8.941e-08, 1.0, -8.941e-08, 1.0, -8.941e-08, 1.0, 0.8333, 1.0, 0.8333, 1.0, 0.8333, 1.0, 0.8333, 1.0, 0.25, 0.49, 0.4578, 0.37, 0.4578, 0.37, 0.25, 0.49, 0.8333, 1.0, 1.0, 1.0, 1.0, 1.0, 0.8333, 1.0, 0.3333, 1.0, 0.5, 1.0, 0.5, 1.0, 0.3333, 1.0, -8.941e-08, 1.0, -8.941e-08, 1.0, -8.941e-08, 1.0, -8.941e-08, 1.0, 0.8333, 1.0, 1.0, 1.0, 1.0, 1.0, 0.8333, 1.0, 0.5, 1.0, 0.5, 1.0, 0.5, 1.0, 0.5, 1.0, 0.3333, 1.0, 0.3333, 1.0, 0.3333, 1.0, 0.3333, 1.0, 0.5, 1.0, 0.5, 1.0, 0.5, 1.0, 0.5, 1.0, 0.3333, 1.0, 0.5, 1.0, 0.5, 1.0, 0.3333, 1.0, 0.25, 0.01, 0.04215, 0.13, 0.1461, 0.07, 0.25, 0.49, 0.4578, 0.37, 0.4578, 0.37, 0.25, 0.49, 0.3333, 1.0, 0.3333, 1.0, 0.3333, 1.0, 0.3333, 1.0, 0.8333, 1.0, 1.0, 1.0, 1.0, 1.0, 0.8333, 1.0, 0.8333, 1.0, 0.8333, 1.0, 0.8333, 1.0, 0.8333, 1.0, 0.25, 0.01, 0.04215, 0.13, 0.04215, 0.13, 0.25, 0.01, 0.3333, 1.0, 0.5, 1.0, 0.5, 1.0, 0.3333, 1.0, 0.25, 0.49, 0.4578, 0.37, 0.3539, 0.43, 0.4578, 0.37, 0.4578, 0.37, 0.3539, 0.43, 0.4578, 0.37, 0.25, 0.49, 0.3539, 0.43, 0.25, 0.49, 0.25, 0.49, 0.3539, 0.43, 0.04215, 0.13, 0.04215, 0.13, 0.1461, 0.07, 0.04215, 0.13, 0.25, 0.01, 0.1461, 0.07, 0.25, 0.01, 0.25, 0.01, 0.1461, 0.07, 1.0, 0.5266, 0.8333, 0.5266, 0.8333, 0.5, 1.0, 0.5, 0.8333, 0.9734, 1.0, 0.9734, 1.0, 1.0, 0.8333, 1.0, 0.8333, 0.5266, 0.6667, 0.5266, 0.6667, 0.5, 0.8333, 0.5, 0.6667, 0.9734, 0.8333, 0.9734, 0.8333, 1.0, 0.6667, 1.0, 0.6667, 0.5266, 0.5, 0.5266, 0.5, 0.5, 0.6667, 0.5, 0.5, 0.9734, 0.6667, 0.9734, 0.6667, 1.0, 0.5, 1.0, 0.5, 0.5266, 0.3333, 0.5266, 0.3333, 0.5, 0.5, 0.5, 0.3333, 0.9734, 0.5, 0.9734, 0.5, 1.0, 0.3333, 1.0, 0.3333, 0.5266, 0.1667, 0.5266, 0.1667, 0.5, 0.3333, 0.5, 0.1667, 0.9734, 0.3333, 0.9734, 0.3333, 1.0, 0.1667, 1.0, 0.1667, 0.5266, -8.941e-08, 0.5266, -8.941e-08, 0.5, 0.1667, 0.5, -8.941e-08, 0.9734, 0.1667, 0.9734, 0.1667, 1.0, -8.941e-08, 1.0, 1.0, 0.5266, 1.0, 0.9734, 0.8333, 0.9734, 0.8333, 0.5266, 0.8333, 0.5266, 0.8333, 0.9734, 0.6667, 0.9734, 0.6667, 0.5266, 0.6667, 0.5266, 0.6667, 0.9734, 0.5, 0.9734, 0.5, 0.5266, 0.5, 0.5266, 0.5, 0.9734, 0.3333, 0.9734, 0.3333, 0.5266, 0.3333, 0.5266, 0.3333, 0.9734, 0.1667, 0.9734, 0.1667, 0.5266, 0.1667, 0.5266, 0.1667, 0.9734, -8.941e-08, 0.9734, -8.941e-08, 0.5266, 0.6667, 0.5266, 0.8333, 0.5266, 0.8333, 0.5266, 0.6667, 0.5266, 0.3333, 0.9734, 0.1667, 0.9734, 0.1667, 0.9734, 0.3333, 0.9734, 0.3333, 0.5266, 0.5, 0.5266, 0.5, 0.5266, 0.3333, 0.5266, 0.8333, 0.9734, 0.6667, 0.9734, 0.6667, 0.9734, 0.8333, 0.9734, -8.941e-08, 0.5266, 0.1667, 0.5266, 0.1667, 0.5266, -8.941e-08, 0.5266, 0.8333, 0.5266, 1.0, 0.5266, 1.0, 0.5266, 0.8333, 0.5266])
me_cylinder.update()
me_cube_002 = bpy.data.meshes.new('Cube.002')
me_cube_002.from_pydata([(0.0, -1.0, -1.0), (0.0, -1.0, 5.576), (0.0, 1.0, -1.0), (0.0, 1.0, 5.576), (-1.0, 0.0, -1.593), (-1.0, 0.0, 5.576), (1.0, 0.0, -1.593), (1.0, 0.0, 5.576)], [], [(4, 5, 3, 2), (6, 7, 1, 0), (4, 6, 0), (2, 6, 4), (2, 3, 7, 6), (0, 1, 5, 4)])
_uv = me_cube_002.uv_layers.new(name='UVMap')
_uv.uv.foreach_set('vector', [0.375, 0.125, 0.625, 0.125, 0.625, 0.25, 0.375, 0.25, 0.375, 0.625, 0.625, 0.625, 0.625, 0.75, 0.375, 0.75, 0.125, 0.625, 0.375, 0.625, 0.125, 0.75, 0.375, 0.5, 0.375, 0.625, 0.125, 0.625, 0.375, 0.5, 0.625, 0.5, 0.625, 0.625, 0.375, 0.625, 0.375, 0.0, 0.625, 0.0, 0.625, 0.125, 0.375, 0.125])
me_cube_002.update()

# ---- objects
ob_mesh = bpy.data.objects.new('mesh', me_icosphere)
ob_hitbox = bpy.data.objects.new('hitbox', me_cube)
ob_mgrip = bpy.data.objects.new('mgrip', me_cube_001)
ob_cylinder = bpy.data.objects.new('Cylinder', me_cylinder)
ob_cube = bpy.data.objects.new('Cube', me_cube_002)

# ---- transforms, parenting, visibility, modifiers, constraints
ob_mesh.location = (0.0, -0.3981, 0.0)
_vg = ob_mesh.vertex_groups.new(name='Group')
ob_hitbox.location = (0.0, 0.0, 0.4111)
ob_hitbox.scale = (-0.5973, -0.5973, -0.5973)
ob_mgrip.location = (0.0, 0.0, 0.0)
ob_cylinder.location = (0.0, 0.0, 0.06846)
ob_cylinder.rotation_euler = (0.0, -0.0, 0.5236)
ob_cylinder.scale = (0.6419, 0.6419, 0.6419)
ob_cube.location = (0.0, 0.0, 0.8388)
ob_cube.scale = (-0.004759, -0.04722, -0.1071)

# ---- collection membership
scene.collection.objects.link(ob_mesh)
scene.collection.objects.link(ob_hitbox)
scene.collection.objects.link(ob_mgrip)
scene.collection.objects.link(ob_cylinder)
scene.collection.objects.link(ob_cube)

# ---- scene / render settings (as saved in the file)
scene.frame_start = 1; scene.frame_end = 250; scene.frame_set(17)
scene.render.engine = 'BLENDER_EEVEE_NEXT'
scene.cycles.sampling_pattern = 'TABULATED_SOBOL'
bpy.context.view_layer.update()

# ---- added for rendering (the .blend has no active camera and no usable light): camera, sun
cam_auto = bpy.data.cameras.new('AutoCamera')
cam_auto.lens = 50.0
cam_auto.sensor_width = 36.0
cam_auto.clip_end = 1000.0
ob_auto_camera = bpy.data.objects.new('AutoCamera', cam_auto)
scene.collection.objects.link(ob_auto_camera)
ob_auto_camera.location = (1.31567, -1.75335, 1.48141)
ob_auto_camera.rotation_euler = (1.09748, -7.21219e-08, 0.694738)
scene.camera = ob_auto_camera
light_auto_sun = bpy.data.lights.new('AutoSun', 'SUN')
light_auto_sun.energy = 3.0
light_auto_sun.angle = 0.0523599
ob_auto_sun = bpy.data.objects.new('AutoSun', light_auto_sun)
scene.collection.objects.link(ob_auto_sun)
ob_auto_sun.rotation_euler = (0.872665, 0.174533, 0.523599)
bpy.context.view_layer.update()
